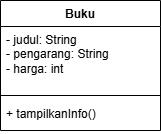

The diagram above was exported from draw.io. Its source (the exported page's mxGraphModel, read from the mxfile embedded in the PNG):
<mxGraphModel dx="581" dy="275" grid="1" gridSize="10" guides="1" tooltips="1" connect="1" arrows="1" fold="1" page="1" pageScale="1" pageWidth="827" pageHeight="1169" math="0" shadow="0">
  <root>
    <mxCell id="0" />
    <mxCell id="1" parent="0" />
    <mxCell id="1iUcMEwDV93dB4cOE7Uy-1" parent="1" style="swimlane;fontStyle=1;align=center;verticalAlign=top;childLayout=stackLayout;horizontal=1;startSize=26;horizontalStack=0;resizeParent=1;resizeParentMax=0;resizeLast=0;collapsible=1;marginBottom=0;whiteSpace=wrap;html=1;" value="Buku" vertex="1">
      <mxGeometry height="130" width="160" x="150" y="60" as="geometry">
        <mxRectangle height="30" width="70" x="150" y="60" as="alternateBounds" />
      </mxGeometry>
    </mxCell>
    <mxCell id="1iUcMEwDV93dB4cOE7Uy-2" parent="1iUcMEwDV93dB4cOE7Uy-1" style="text;strokeColor=none;fillColor=none;align=left;verticalAlign=top;spacingLeft=4;spacingRight=4;overflow=hidden;rotatable=0;points=[[0,0.5],[1,0.5]];portConstraint=eastwest;whiteSpace=wrap;html=1;" value="- judul: String&lt;div&gt;- pengarang: String&lt;/div&gt;&lt;div&gt;- harga: int&lt;/div&gt;" vertex="1">
      <mxGeometry height="64" width="160" y="26" as="geometry" />
    </mxCell>
    <mxCell id="1iUcMEwDV93dB4cOE7Uy-3" parent="1iUcMEwDV93dB4cOE7Uy-1" style="line;strokeWidth=1;fillColor=none;align=left;verticalAlign=middle;spacingTop=-1;spacingLeft=3;spacingRight=3;rotatable=0;labelPosition=right;points=[];portConstraint=eastwest;strokeColor=inherit;" value="" vertex="1">
      <mxGeometry height="10" width="160" y="90" as="geometry" />
    </mxCell>
    <mxCell id="1iUcMEwDV93dB4cOE7Uy-4" parent="1iUcMEwDV93dB4cOE7Uy-1" style="text;strokeColor=none;fillColor=none;align=left;verticalAlign=top;spacingLeft=4;spacingRight=4;overflow=hidden;rotatable=0;points=[[0,0.5],[1,0.5]];portConstraint=eastwest;whiteSpace=wrap;html=1;" value="+ tampilkanInfo()" vertex="1">
      <mxGeometry height="30" width="160" y="100" as="geometry" />
    </mxCell>
  </root>
</mxGraphModel>